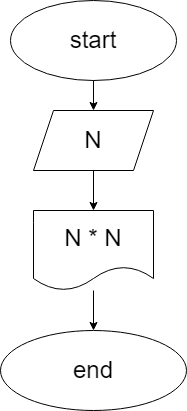

The diagram above was exported from draw.io. Its source (the exported page's mxGraphModel, read from the mxfile embedded in the PNG):
<mxGraphModel dx="834" dy="543" grid="1" gridSize="10" guides="1" tooltips="1" connect="1" arrows="1" fold="1" page="1" pageScale="1" pageWidth="827" pageHeight="1169" math="0" shadow="0">
  <root>
    <mxCell id="0" />
    <mxCell id="1" parent="0" />
    <mxCell id="9" value="" style="edgeStyle=none;html=1;fontSize=24;" edge="1" parent="1" target="8">
      <mxGeometry relative="1" as="geometry">
        <mxPoint x="414" y="110" as="sourcePoint" />
      </mxGeometry>
    </mxCell>
    <mxCell id="3" value="&lt;font style=&quot;font-size: 24px;&quot;&gt;start&lt;/font&gt;" style="ellipse;whiteSpace=wrap;html=1;" vertex="1" parent="1">
      <mxGeometry x="331" y="40" width="166" height="80" as="geometry" />
    </mxCell>
    <mxCell id="13" value="" style="edgeStyle=none;html=1;fontSize=24;" edge="1" parent="1" source="8">
      <mxGeometry relative="1" as="geometry">
        <mxPoint x="414" y="250" as="targetPoint" />
      </mxGeometry>
    </mxCell>
    <mxCell id="8" value="&lt;font style=&quot;font-size: 24px;&quot;&gt;N&lt;/font&gt;" style="shape=parallelogram;perimeter=parallelogramPerimeter;whiteSpace=wrap;html=1;fixedSize=1;" vertex="1" parent="1">
      <mxGeometry x="354" y="150" width="120" height="60" as="geometry" />
    </mxCell>
    <mxCell id="18" value="" style="edgeStyle=none;html=1;fontSize=24;" edge="1" parent="1" source="14" target="17">
      <mxGeometry relative="1" as="geometry" />
    </mxCell>
    <mxCell id="14" value="N * N" style="shape=document;whiteSpace=wrap;html=1;boundedLbl=1;fontSize=24;" vertex="1" parent="1">
      <mxGeometry x="354" y="250" width="120" height="80" as="geometry" />
    </mxCell>
    <mxCell id="17" value="end" style="ellipse;whiteSpace=wrap;html=1;fontSize=24;" vertex="1" parent="1">
      <mxGeometry x="321" y="370" width="186" height="80" as="geometry" />
    </mxCell>
  </root>
</mxGraphModel>